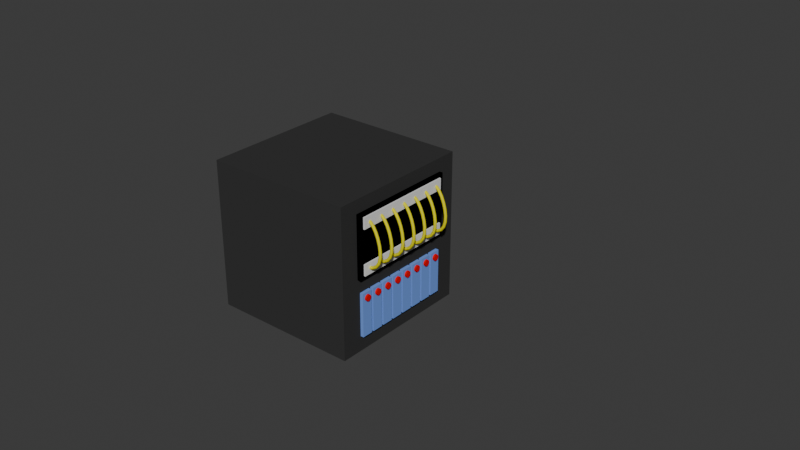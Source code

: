 # Source: server-M.blend  (saved by Blender 4.0.36; exported with 4.5.12 LTS)
import bpy
from mathutils import Matrix  # noqa: F401  (used for matrix-valued properties, if any)

bpy.ops.wm.read_factory_settings(use_empty=True)
scene = bpy.context.scene
scene.name = 'Scene'

# ---- collections
col_collection = bpy.data.collections.new('Collection'); scene.collection.children.link(col_collection)

# ---- materials (node trees are filled in below, after node groups)
mat_material_001 = bpy.data.materials.new('Material.001')
mat_material_001.use_transparent_shadow = False
mat_material_001.diffuse_color = (0.04225, 0.04225, 0.04225, 1.0)
mat_material_001.roughness = 0.2
mat_material_001.metallic = 0.5
mat_material_002 = bpy.data.materials.new('Material.002')
mat_material_002.use_transparent_shadow = False
mat_material_002.diffuse_color = (0.0, 0.0, 0.0, 1.0)
mat_material_002.roughness = 0.8
mat_material_005 = bpy.data.materials.new('Material.005')
mat_material_005.use_transparent_shadow = False
mat_material_005.diffuse_color = (0.1794, 0.3266, 0.8, 1.0)
mat_material_006 = bpy.data.materials.new('Material.006')
mat_material_006.use_transparent_shadow = False
mat_material_006.diffuse_color = (0.8, 0.0, 0.003925, 1.0)
mat_material_003 = bpy.data.materials.new('Material.003')
mat_material_003.use_transparent_shadow = False
mat_material_003.roughness = 1.0
mat_material_003.metallic = 0.2
mat_material_004 = bpy.data.materials.new('Material.004')
mat_material_004.use_transparent_shadow = False
mat_material_004.diffuse_color = (0.8, 0.7381, 0.0, 1.0)

# ---- material node trees

# ---- world
world_world = bpy.data.worlds.new('World'); scene.world = world_world
world_world.use_nodes = True; world_world.node_tree.nodes.clear()
_N = world_world.node_tree.nodes; _L = world_world.node_tree.links
n0 = _N.new('ShaderNodeOutputWorld'); n0.name = 'World Output'; n0.location = (300, 300)
n1 = _N.new('ShaderNodeBackground'); n1.name = 'Background'; n1.location = (10, 300)
n1.inputs[0].default_value = (0.05088, 0.05088, 0.05088, 1.0)
_L.new(n1.outputs[0], n0.inputs[0])
n0.is_active_output = True
world_world.color = (0.05088, 0.05088, 0.05088)
world_world.use_sun_shadow = False
world_world.sun_shadow_jitter_overblur = 0.0

# ---- meshes
me_cube_002 = bpy.data.meshes.new('Cube.002')
me_cube_002.from_pydata([(-0.5, -0.5, -0.5), (-0.5, -0.5, 0.5), (-0.5, 0.5, -0.5), (-0.5, 0.5, 0.5), (0.5, -0.5, -0.5), (0.5, -0.5, 0.5), (0.5, 0.5, -0.5), (0.5, 0.5, 0.5)], [], [(0, 1, 3, 2), (2, 3, 7, 6), (6, 7, 5, 4), (4, 5, 1, 0), (2, 6, 4, 0), (7, 3, 1, 5)])
_uv = me_cube_002.uv_layers.new(name='UVMap')
_uv.uv.foreach_set('vector', [0.375, 0.0, 0.625, 0.0, 0.625, 0.25, 0.375, 0.25, 0.375, 0.25, 0.625, 0.25, 0.625, 0.5, 0.375, 0.5, 0.375, 0.5, 0.625, 0.5, 0.625, 0.75, 0.375, 0.75, 0.375, 0.75, 0.625, 0.75, 0.625, 1.0, 0.375, 1.0, 0.125, 0.5, 0.375, 0.5, 0.375, 0.75, 0.125, 0.75, 0.625, 0.5, 0.875, 0.5, 0.875, 0.75, 0.625, 0.75])
me_cube_002.materials.append(mat_material_001)
me_cube_002.update()
me_cube_003 = bpy.data.meshes.new('Cube.003')
me_cube_003.from_pydata([(-0.0225, -0.375, -0.21), (-0.0225, -0.375, 0.21), (-0.0225, 0.375, -0.21), (-0.0225, 0.375, 0.21), (0.0225, -0.375, -0.21), (0.0225, -0.375, 0.21), (0.0225, 0.375, -0.21), (0.0225, 0.375, 0.21)], [], [(0, 1, 3, 2), (2, 3, 7, 6), (6, 7, 5, 4), (4, 5, 1, 0), (2, 6, 4, 0), (7, 3, 1, 5)])
_uv = me_cube_003.uv_layers.new(name='UVMap')
_uv.uv.foreach_set('vector', [0.375, 0.0, 0.625, 0.0, 0.625, 0.25, 0.375, 0.25, 0.375, 0.25, 0.625, 0.25, 0.625, 0.5, 0.375, 0.5, 0.375, 0.5, 0.625, 0.5, 0.625, 0.75, 0.375, 0.75, 0.375, 0.75, 0.625, 0.75, 0.625, 1.0, 0.375, 1.0, 0.125, 0.5, 0.375, 0.5, 0.375, 0.75, 0.125, 0.75, 0.625, 0.5, 0.875, 0.5, 0.875, 0.75, 0.625, 0.75])
me_cube_003.materials.append(mat_material_002)
me_cube_003.update()
me_cube_005 = bpy.data.meshes.new('Cube.005')
me_cube_005.from_pydata([(-0.0225, 0.3525, -0.147), (-0.0225, 0.3525, 0.147), (-0.0225, 0.2775, -0.147), (-0.0225, 0.2775, 0.147), (0.0225, 0.3525, -0.147), (0.0225, 0.3525, 0.147), (0.0225, 0.2775, -0.147), (0.0225, 0.2775, 0.147), (-0.0225, -0.2775, -0.147), (-0.0225, -0.2775, 0.147), (-0.0225, -0.3525, -0.147), (-0.0225, -0.3525, 0.147), (0.0225, -0.2775, -0.147), (0.0225, -0.2775, 0.147), (0.0225, -0.3525, -0.147), (0.0225, -0.3525, 0.147), (-0.0225, 0.0825, -0.147), (-0.0225, 0.0825, 0.147), (-0.0225, 0.0075, -0.147), (-0.0225, 0.0075, 0.147), (0.0225, 0.0825, -0.147), (0.0225, 0.0825, 0.147), (0.0225, 0.0075, -0.147), (0.0225, 0.0075, 0.147), (-0.0225, -0.0075, -0.147), (-0.0225, -0.0075, 0.147), (-0.0225, -0.0825, -0.147), (-0.0225, -0.0825, 0.147), (0.0225, -0.0075, -0.147), (0.0225, -0.0075, 0.147), (0.0225, -0.0825, -0.147), (0.0225, -0.0825, 0.147), (-0.0225, -0.1875, -0.147), (-0.0225, -0.1875, 0.147), (-0.0225, -0.2625, -0.147), (-0.0225, -0.2625, 0.147), (0.0225, -0.1875, -0.147), (0.0225, -0.1875, 0.147), (0.0225, -0.2625, -0.147), (0.0225, -0.2625, 0.147), (-0.0225, -0.0975, -0.147), (-0.0225, -0.0975, 0.147), (-0.0225, -0.1725, -0.147), (-0.0225, -0.1725, 0.147), (0.0225, -0.0975, -0.147), (0.0225, -0.0975, 0.147), (0.0225, -0.1725, -0.147), (0.0225, -0.1725, 0.147), (-0.0225, 0.1725, -0.147), (-0.0225, 0.1725, 0.147), (-0.0225, 0.0975, -0.147), (-0.0225, 0.0975, 0.147), (0.0225, 0.1725, -0.147), (0.0225, 0.1725, 0.147), (0.0225, 0.0975, -0.147), (0.0225, 0.0975, 0.147), (-0.0225, 0.2625, -0.147), (-0.0225, 0.2625, 0.147), (-0.0225, 0.1875, -0.147), (-0.0225, 0.1875, 0.147), (0.0225, 0.2625, -0.147), (0.0225, 0.2625, 0.147), (0.0225, 0.1875, -0.147), (0.0225, 0.1875, 0.147)], [], [(0, 1, 3, 2), (2, 3, 7, 6), (6, 7, 5, 4), (4, 5, 1, 0), (2, 6, 4, 0), (7, 3, 1, 5), (8, 9, 11, 10), (10, 11, 15, 14), (14, 15, 13, 12), (12, 13, 9, 8), (10, 14, 12, 8), (15, 11, 9, 13), (16, 17, 19, 18), (18, 19, 23, 22), (22, 23, 21, 20), (20, 21, 17, 16), (18, 22, 20, 16), (23, 19, 17, 21), (24, 25, 27, 26), (26, 27, 31, 30), (30, 31, 29, 28), (28, 29, 25, 24), (26, 30, 28, 24), (31, 27, 25, 29), (32, 33, 35, 34), (34, 35, 39, 38), (38, 39, 37, 36), (36, 37, 33, 32), (34, 38, 36, 32), (39, 35, 33, 37), (40, 41, 43, 42), (42, 43, 47, 46), (46, 47, 45, 44), (44, 45, 41, 40), (42, 46, 44, 40), (47, 43, 41, 45), (48, 49, 51, 50), (50, 51, 55, 54), (54, 55, 53, 52), (52, 53, 49, 48), (50, 54, 52, 48), (55, 51, 49, 53), (56, 57, 59, 58), (58, 59, 63, 62), (62, 63, 61, 60), (60, 61, 57, 56), (58, 62, 60, 56), (63, 59, 57, 61)])
_uv = me_cube_005.uv_layers.new(name='UVMap')
_uv.uv.foreach_set('vector', [0.375, 0.0, 0.625, 0.0, 0.625, 0.25, 0.375, 0.25, 0.375, 0.25, 0.625, 0.25, 0.625, 0.5, 0.375, 0.5, 0.375, 0.5, 0.625, 0.5, 0.625, 0.75, 0.375, 0.75, 0.375, 0.75, 0.625, 0.75, 0.625, 1.0, 0.375, 1.0, 0.125, 0.5, 0.375, 0.5, 0.375, 0.75, 0.125, 0.75, 0.625, 0.5, 0.875, 0.5, 0.875, 0.75, 0.625, 0.75, 0.375, 0.0, 0.625, 0.0, 0.625, 0.25, 0.375, 0.25, 0.375, 0.25, 0.625, 0.25, 0.625, 0.5, 0.375, 0.5, 0.375, 0.5, 0.625, 0.5, 0.625, 0.75, 0.375, 0.75, 0.375, 0.75, 0.625, 0.75, 0.625, 1.0, 0.375, 1.0, 0.125, 0.5, 0.375, 0.5, 0.375, 0.75, 0.125, 0.75, 0.625, 0.5, 0.875, 0.5, 0.875, 0.75, 0.625, 0.75, 0.375, 0.0, 0.625, 0.0, 0.625, 0.25, 0.375, 0.25, 0.375, 0.25, 0.625, 0.25, 0.625, 0.5, 0.375, 0.5, 0.375, 0.5, 0.625, 0.5, 0.625, 0.75, 0.375, 0.75, 0.375, 0.75, 0.625, 0.75, 0.625, 1.0, 0.375, 1.0, 0.125, 0.5, 0.375, 0.5, 0.375, 0.75, 0.125, 0.75, 0.625, 0.5, 0.875, 0.5, 0.875, 0.75, 0.625, 0.75, 0.375, 0.0, 0.625, 0.0, 0.625, 0.25, 0.375, 0.25, 0.375, 0.25, 0.625, 0.25, 0.625, 0.5, 0.375, 0.5, 0.375, 0.5, 0.625, 0.5, 0.625, 0.75, 0.375, 0.75, 0.375, 0.75, 0.625, 0.75, 0.625, 1.0, 0.375, 1.0, 0.125, 0.5, 0.375, 0.5, 0.375, 0.75, 0.125, 0.75, 0.625, 0.5, 0.875, 0.5, 0.875, 0.75, 0.625, 0.75, 0.375, 0.0, 0.625, 0.0, 0.625, 0.25, 0.375, 0.25, 0.375, 0.25, 0.625, 0.25, 0.625, 0.5, 0.375, 0.5, 0.375, 0.5, 0.625, 0.5, 0.625, 0.75, 0.375, 0.75, 0.375, 0.75, 0.625, 0.75, 0.625, 1.0, 0.375, 1.0, 0.125, 0.5, 0.375, 0.5, 0.375, 0.75, 0.125, 0.75, 0.625, 0.5, 0.875, 0.5, 0.875, 0.75, 0.625, 0.75, 0.375, 0.0, 0.625, 0.0, 0.625, 0.25, 0.375, 0.25, 0.375, 0.25, 0.625, 0.25, 0.625, 0.5, 0.375, 0.5, 0.375, 0.5, 0.625, 0.5, 0.625, 0.75, 0.375, 0.75, 0.375, 0.75, 0.625, 0.75, 0.625, 1.0, 0.375, 1.0, 0.125, 0.5, 0.375, 0.5, 0.375, 0.75, 0.125, 0.75, 0.625, 0.5, 0.875, 0.5, 0.875, 0.75, 0.625, 0.75, 0.375, 0.0, 0.625, 0.0, 0.625, 0.25, 0.375, 0.25, 0.375, 0.25, 0.625, 0.25, 0.625, 0.5, 0.375, 0.5, 0.375, 0.5, 0.625, 0.5, 0.625, 0.75, 0.375, 0.75, 0.375, 0.75, 0.625, 0.75, 0.625, 1.0, 0.375, 1.0, 0.125, 0.5, 0.375, 0.5, 0.375, 0.75, 0.125, 0.75, 0.625, 0.5, 0.875, 0.5, 0.875, 0.75, 0.625, 0.75, 0.375, 0.0, 0.625, 0.0, 0.625, 0.25, 0.375, 0.25, 0.375, 0.25, 0.625, 0.25, 0.625, 0.5, 0.375, 0.5, 0.375, 0.5, 0.625, 0.5, 0.625, 0.75, 0.375, 0.75, 0.375, 0.75, 0.625, 0.75, 0.625, 1.0, 0.375, 1.0, 0.125, 0.5, 0.375, 0.5, 0.375, 0.75, 0.125, 0.75, 0.625, 0.5, 0.875, 0.5, 0.875, 0.75, 0.625, 0.75])
me_cube_005.materials.append(mat_material_005)
me_cube_005.update()
me_cylinder = bpy.data.meshes.new('Cylinder')
me_cylinder.from_pydata([(-0.035, -0.294, -9.977e-10), (0.035, -0.294, 1.506e-09), (-0.035, -0.2944, -0.004097), (0.035, -0.2944, -0.004097), (-0.035, -0.2956, -0.008036), (0.035, -0.2956, -0.008036), (-0.035, -0.2975, -0.01167), (0.035, -0.2975, -0.01167), (-0.035, -0.3002, -0.01485), (0.035, -0.3002, -0.01485), (-0.035, -0.3033, -0.01746), (0.035, -0.3033, -0.01746), (-0.035, -0.307, -0.0194), (0.035, -0.307, -0.0194), (-0.035, -0.3109, -0.0206), (0.035, -0.3109, -0.0206), (-0.035, -0.315, -0.021), (0.035, -0.315, -0.021), (-0.035, -0.3191, -0.0206), (0.035, -0.3191, -0.0206), (-0.035, -0.323, -0.0194), (0.035, -0.323, -0.0194), (-0.035, -0.3267, -0.01746), (0.035, -0.3267, -0.01746), (-0.035, -0.3298, -0.01485), (0.035, -0.3298, -0.01485), (-0.035, -0.3325, -0.01167), (0.035, -0.3325, -0.01167), (-0.035, -0.3344, -0.008036), (0.035, -0.3344, -0.008036), (-0.035, -0.3356, -0.004097), (0.035, -0.3356, -0.004097), (-0.035, -0.336, -9.977e-10), (0.035, -0.336, 1.506e-09), (-0.035, -0.3356, 0.004097), (0.035, -0.3356, 0.004097), (-0.035, -0.3344, 0.008036), (0.035, -0.3344, 0.008036), (-0.035, -0.3325, 0.01167), (0.035, -0.3325, 0.01167), (-0.035, -0.3298, 0.01485), (0.035, -0.3298, 0.01485), (-0.035, -0.3267, 0.01746), (0.035, -0.3267, 0.01746), (-0.035, -0.323, 0.0194), (0.035, -0.323, 0.0194), (-0.035, -0.3191, 0.0206), (0.035, -0.3191, 0.0206), (-0.035, -0.315, 0.021), (0.035, -0.315, 0.021), (-0.035, -0.3109, 0.0206), (0.035, -0.3109, 0.0206), (-0.035, -0.307, 0.0194), (0.035, -0.307, 0.0194), (-0.035, -0.3033, 0.01746), (0.035, -0.3033, 0.01746), (-0.035, -0.3002, 0.01485), (0.035, -0.3002, 0.01485), (-0.035, -0.2975, 0.01167), (0.035, -0.2975, 0.01167), (-0.035, -0.2956, 0.008036), (0.035, -0.2956, 0.008036), (-0.035, -0.2944, 0.004097), (0.035, -0.2944, 0.004097), (-0.035, -0.204, -9.977e-10), (0.035, -0.204, 1.506e-09), (-0.035, -0.2044, -0.004097), (0.035, -0.2044, -0.004097), (-0.035, -0.2056, -0.008036), (0.035, -0.2056, -0.008036), (-0.035, -0.2075, -0.01167), (0.035, -0.2075, -0.01167), (-0.035, -0.2102, -0.01485), (0.035, -0.2102, -0.01485), (-0.035, -0.2133, -0.01746), (0.035, -0.2133, -0.01746), (-0.035, -0.217, -0.0194), (0.035, -0.217, -0.0194), (-0.035, -0.2209, -0.0206), (0.035, -0.2209, -0.0206), (-0.035, -0.225, -0.021), (0.035, -0.225, -0.021), (-0.035, -0.2291, -0.0206), (0.035, -0.2291, -0.0206), (-0.035, -0.233, -0.0194), (0.035, -0.233, -0.0194), (-0.035, -0.2367, -0.01746), (0.035, -0.2367, -0.01746), (-0.035, -0.2398, -0.01485), (0.035, -0.2398, -0.01485), (-0.035, -0.2425, -0.01167), (0.035, -0.2425, -0.01167), (-0.035, -0.2444, -0.008036), (0.035, -0.2444, -0.008036), (-0.035, -0.2456, -0.004097), (0.035, -0.2456, -0.004097), (-0.035, -0.246, -9.977e-10), (0.035, -0.246, 1.506e-09), (-0.035, -0.2456, 0.004097), (0.035, -0.2456, 0.004097), (-0.035, -0.2444, 0.008036), (0.035, -0.2444, 0.008036), (-0.035, -0.2425, 0.01167), (0.035, -0.2425, 0.01167), (-0.035, -0.2398, 0.01485), (0.035, -0.2398, 0.01485), (-0.035, -0.2367, 0.01746), (0.035, -0.2367, 0.01746), (-0.035, -0.233, 0.0194), (0.035, -0.233, 0.0194), (-0.035, -0.2291, 0.0206), (0.035, -0.2291, 0.0206), (-0.035, -0.225, 0.021), (0.035, -0.225, 0.021), (-0.035, -0.2209, 0.0206), (0.035, -0.2209, 0.0206), (-0.035, -0.217, 0.0194), (0.035, -0.217, 0.0194), (-0.035, -0.2133, 0.01746), (0.035, -0.2133, 0.01746), (-0.035, -0.2102, 0.01485), (0.035, -0.2102, 0.01485), (-0.035, -0.2075, 0.01167), (0.035, -0.2075, 0.01167), (-0.035, -0.2056, 0.008036), (0.035, -0.2056, 0.008036), (-0.035, -0.2044, 0.004097), (0.035, -0.2044, 0.004097), (-0.035, -0.114, -9.977e-10), (0.035, -0.114, 1.506e-09), (-0.035, -0.1144, -0.004097), (0.035, -0.1144, -0.004097), (-0.035, -0.1156, -0.008036), (0.035, -0.1156, -0.008036), (-0.035, -0.1175, -0.01167), (0.035, -0.1175, -0.01167), (-0.035, -0.1202, -0.01485), (0.035, -0.1202, -0.01485), (-0.035, -0.1233, -0.01746), (0.035, -0.1233, -0.01746), (-0.035, -0.127, -0.0194), (0.035, -0.127, -0.0194), (-0.035, -0.1309, -0.0206), (0.035, -0.1309, -0.0206), (-0.035, -0.135, -0.021), (0.035, -0.135, -0.021), (-0.035, -0.1391, -0.0206), (0.035, -0.1391, -0.0206), (-0.035, -0.143, -0.0194), (0.035, -0.143, -0.0194), (-0.035, -0.1467, -0.01746), (0.035, -0.1467, -0.01746), (-0.035, -0.1498, -0.01485), (0.035, -0.1498, -0.01485), (-0.035, -0.1525, -0.01167), (0.035, -0.1525, -0.01167), (-0.035, -0.1544, -0.008036), (0.035, -0.1544, -0.008036), (-0.035, -0.1556, -0.004097), (0.035, -0.1556, -0.004097), (-0.035, -0.156, -9.977e-10), (0.035, -0.156, 1.506e-09), (-0.035, -0.1556, 0.004097), (0.035, -0.1556, 0.004097), (-0.035, -0.1544, 0.008036), (0.035, -0.1544, 0.008036), (-0.035, -0.1525, 0.01167), (0.035, -0.1525, 0.01167), (-0.035, -0.1498, 0.01485), (0.035, -0.1498, 0.01485), (-0.035, -0.1467, 0.01746), (0.035, -0.1467, 0.01746), (-0.035, -0.143, 0.0194), (0.035, -0.143, 0.0194), (-0.035, -0.1391, 0.0206), (0.035, -0.1391, 0.0206), (-0.035, -0.135, 0.021), (0.035, -0.135, 0.021), (-0.035, -0.1309, 0.0206), (0.035, -0.1309, 0.0206), (-0.035, -0.127, 0.0194), (0.035, -0.127, 0.0194), (-0.035, -0.1233, 0.01746), (0.035, -0.1233, 0.01746), (-0.035, -0.1202, 0.01485), (0.035, -0.1202, 0.01485), (-0.035, -0.1175, 0.01167), (0.035, -0.1175, 0.01167), (-0.035, -0.1156, 0.008036), (0.035, -0.1156, 0.008036), (-0.035, -0.1144, 0.004097), (0.035, -0.1144, 0.004097), (-0.035, -0.024, -9.977e-10), (0.035, -0.024, 1.506e-09), (-0.035, -0.0244, -0.004097), (0.035, -0.0244, -0.004097), (-0.035, -0.0256, -0.008036), (0.035, -0.0256, -0.008036), (-0.035, -0.02754, -0.01167), (0.035, -0.02754, -0.01167), (-0.035, -0.03015, -0.01485), (0.035, -0.03015, -0.01485), (-0.035, -0.03333, -0.01746), (0.035, -0.03333, -0.01746), (-0.035, -0.03696, -0.0194), (0.035, -0.03696, -0.0194), (-0.035, -0.0409, -0.0206), (0.035, -0.0409, -0.0206), (-0.035, -0.045, -0.021), (0.035, -0.045, -0.021), (-0.035, -0.0491, -0.0206), (0.035, -0.0491, -0.0206), (-0.035, -0.05304, -0.0194), (0.035, -0.05304, -0.0194), (-0.035, -0.05667, -0.01746), (0.035, -0.05667, -0.01746), (-0.035, -0.05985, -0.01485), (0.035, -0.05985, -0.01485), (-0.035, -0.06246, -0.01167), (0.035, -0.06246, -0.01167), (-0.035, -0.0644, -0.008036), (0.035, -0.0644, -0.008036), (-0.035, -0.0656, -0.004097), (0.035, -0.0656, -0.004097), (-0.035, -0.066, -9.977e-10), (0.035, -0.066, 1.506e-09), (-0.035, -0.0656, 0.004097), (0.035, -0.0656, 0.004097), (-0.035, -0.0644, 0.008036), (0.035, -0.0644, 0.008036), (-0.035, -0.06246, 0.01167), (0.035, -0.06246, 0.01167), (-0.035, -0.05985, 0.01485), (0.035, -0.05985, 0.01485), (-0.035, -0.05667, 0.01746), (0.035, -0.05667, 0.01746), (-0.035, -0.05304, 0.0194), (0.035, -0.05304, 0.0194), (-0.035, -0.0491, 0.0206), (0.035, -0.0491, 0.0206), (-0.035, -0.045, 0.021), (0.035, -0.045, 0.021), (-0.035, -0.0409, 0.0206), (0.035, -0.0409, 0.0206), (-0.035, -0.03696, 0.0194), (0.035, -0.03696, 0.0194), (-0.035, -0.03333, 0.01746), (0.035, -0.03333, 0.01746), (-0.035, -0.03015, 0.01485), (0.035, -0.03015, 0.01485), (-0.035, -0.02754, 0.01167), (0.035, -0.02754, 0.01167), (-0.035, -0.0256, 0.008036), (0.035, -0.0256, 0.008036), (-0.035, -0.0244, 0.004097), (0.035, -0.0244, 0.004097), (-0.035, 0.066, -9.977e-10), (0.035, 0.066, 1.506e-09), (-0.035, 0.0656, -0.004097), (0.035, 0.0656, -0.004097), (-0.035, 0.0644, -0.008036), (0.035, 0.0644, -0.008036), (-0.035, 0.06246, -0.01167), (0.035, 0.06246, -0.01167), (-0.035, 0.05985, -0.01485), (0.035, 0.05985, -0.01485), (-0.035, 0.05667, -0.01746), (0.035, 0.05667, -0.01746), (-0.035, 0.05304, -0.0194), (0.035, 0.05304, -0.0194), (-0.035, 0.0491, -0.0206), (0.035, 0.0491, -0.0206), (-0.035, 0.045, -0.021), (0.035, 0.045, -0.021), (-0.035, 0.0409, -0.0206), (0.035, 0.0409, -0.0206), (-0.035, 0.03696, -0.0194), (0.035, 0.03696, -0.0194), (-0.035, 0.03333, -0.01746), (0.035, 0.03333, -0.01746), (-0.035, 0.03015, -0.01485), (0.035, 0.03015, -0.01485), (-0.035, 0.02754, -0.01167), (0.035, 0.02754, -0.01167), (-0.035, 0.0256, -0.008036), (0.035, 0.0256, -0.008036), (-0.035, 0.0244, -0.004097), (0.035, 0.0244, -0.004097), (-0.035, 0.024, -9.977e-10), (0.035, 0.024, 1.506e-09), (-0.035, 0.0244, 0.004097), (0.035, 0.0244, 0.004097), (-0.035, 0.0256, 0.008036), (0.035, 0.0256, 0.008036), (-0.035, 0.02754, 0.01167), (0.035, 0.02754, 0.01167), (-0.035, 0.03015, 0.01485), (0.035, 0.03015, 0.01485), (-0.035, 0.03333, 0.01746), (0.035, 0.03333, 0.01746), (-0.035, 0.03696, 0.0194), (0.035, 0.03696, 0.0194), (-0.035, 0.0409, 0.0206), (0.035, 0.0409, 0.0206), (-0.035, 0.045, 0.021), (0.035, 0.045, 0.021), (-0.035, 0.0491, 0.0206), (0.035, 0.0491, 0.0206), (-0.035, 0.05304, 0.0194), (0.035, 0.05304, 0.0194), (-0.035, 0.05667, 0.01746), (0.035, 0.05667, 0.01746), (-0.035, 0.05985, 0.01485), (0.035, 0.05985, 0.01485), (-0.035, 0.06246, 0.01167), (0.035, 0.06246, 0.01167), (-0.035, 0.0644, 0.008036), (0.035, 0.0644, 0.008036), (-0.035, 0.0656, 0.004097), (0.035, 0.0656, 0.004097), (-0.035, 0.156, -9.977e-10), (0.035, 0.156, 1.506e-09), (-0.035, 0.1556, -0.004097), (0.035, 0.1556, -0.004097), (-0.035, 0.1544, -0.008036), (0.035, 0.1544, -0.008036), (-0.035, 0.1525, -0.01167), (0.035, 0.1525, -0.01167), (-0.035, 0.1498, -0.01485), (0.035, 0.1498, -0.01485), (-0.035, 0.1467, -0.01746), (0.035, 0.1467, -0.01746), (-0.035, 0.143, -0.0194), (0.035, 0.143, -0.0194), (-0.035, 0.1391, -0.0206), (0.035, 0.1391, -0.0206), (-0.035, 0.135, -0.021), (0.035, 0.135, -0.021), (-0.035, 0.1309, -0.0206), (0.035, 0.1309, -0.0206), (-0.035, 0.127, -0.0194), (0.035, 0.127, -0.0194), (-0.035, 0.1233, -0.01746), (0.035, 0.1233, -0.01746), (-0.035, 0.1202, -0.01485), (0.035, 0.1202, -0.01485), (-0.035, 0.1175, -0.01167), (0.035, 0.1175, -0.01167), (-0.035, 0.1156, -0.008036), (0.035, 0.1156, -0.008036), (-0.035, 0.1144, -0.004097), (0.035, 0.1144, -0.004097), (-0.035, 0.114, -9.977e-10), (0.035, 0.114, 1.506e-09), (-0.035, 0.1144, 0.004097), (0.035, 0.1144, 0.004097), (-0.035, 0.1156, 0.008036), (0.035, 0.1156, 0.008036), (-0.035, 0.1175, 0.01167), (0.035, 0.1175, 0.01167), (-0.035, 0.1202, 0.01485), (0.035, 0.1202, 0.01485), (-0.035, 0.1233, 0.01746), (0.035, 0.1233, 0.01746), (-0.035, 0.127, 0.0194), (0.035, 0.127, 0.0194), (-0.035, 0.1309, 0.0206), (0.035, 0.1309, 0.0206), (-0.035, 0.135, 0.021), (0.035, 0.135, 0.021), (-0.035, 0.1391, 0.0206), (0.035, 0.1391, 0.0206), (-0.035, 0.143, 0.0194), (0.035, 0.143, 0.0194), (-0.035, 0.1467, 0.01746), (0.035, 0.1467, 0.01746), (-0.035, 0.1498, 0.01485), (0.035, 0.1498, 0.01485), (-0.035, 0.1525, 0.01167), (0.035, 0.1525, 0.01167), (-0.035, 0.1544, 0.008036), (0.035, 0.1544, 0.008036), (-0.035, 0.1556, 0.004097), (0.035, 0.1556, 0.004097), (-0.035, 0.246, -9.977e-10), (0.035, 0.246, 1.506e-09), (-0.035, 0.2456, -0.004097), (0.035, 0.2456, -0.004097), (-0.035, 0.2444, -0.008036), (0.035, 0.2444, -0.008036), (-0.035, 0.2425, -0.01167), (0.035, 0.2425, -0.01167), (-0.035, 0.2398, -0.01485), (0.035, 0.2398, -0.01485), (-0.035, 0.2367, -0.01746), (0.035, 0.2367, -0.01746), (-0.035, 0.233, -0.0194), (0.035, 0.233, -0.0194), (-0.035, 0.2291, -0.0206), (0.035, 0.2291, -0.0206), (-0.035, 0.225, -0.021), (0.035, 0.225, -0.021), (-0.035, 0.2209, -0.0206), (0.035, 0.2209, -0.0206), (-0.035, 0.217, -0.0194), (0.035, 0.217, -0.0194), (-0.035, 0.2133, -0.01746), (0.035, 0.2133, -0.01746), (-0.035, 0.2102, -0.01485), (0.035, 0.2102, -0.01485), (-0.035, 0.2075, -0.01167), (0.035, 0.2075, -0.01167), (-0.035, 0.2056, -0.008036), (0.035, 0.2056, -0.008036), (-0.035, 0.2044, -0.004097), (0.035, 0.2044, -0.004097), (-0.035, 0.204, -9.977e-10), (0.035, 0.204, 1.506e-09), (-0.035, 0.2044, 0.004097), (0.035, 0.2044, 0.004097), (-0.035, 0.2056, 0.008036), (0.035, 0.2056, 0.008036), (-0.035, 0.2075, 0.01167), (0.035, 0.2075, 0.01167), (-0.035, 0.2102, 0.01485), (0.035, 0.2102, 0.01485), (-0.035, 0.2133, 0.01746), (0.035, 0.2133, 0.01746), (-0.035, 0.217, 0.0194), (0.035, 0.217, 0.0194), (-0.035, 0.2209, 0.0206), (0.035, 0.2209, 0.0206), (-0.035, 0.225, 0.021), (0.035, 0.225, 0.021), (-0.035, 0.2291, 0.0206), (0.035, 0.2291, 0.0206), (-0.035, 0.233, 0.0194), (0.035, 0.233, 0.0194), (-0.035, 0.2367, 0.01746), (0.035, 0.2367, 0.01746), (-0.035, 0.2398, 0.01485), (0.035, 0.2398, 0.01485), (-0.035, 0.2425, 0.01167), (0.035, 0.2425, 0.01167), (-0.035, 0.2444, 0.008036), (0.035, 0.2444, 0.008036), (-0.035, 0.2456, 0.004097), (0.035, 0.2456, 0.004097), (-0.035, 0.336, -9.977e-10), (0.035, 0.336, 1.506e-09), (-0.035, 0.3356, -0.004097), (0.035, 0.3356, -0.004097), (-0.035, 0.3344, -0.008036), (0.035, 0.3344, -0.008036), (-0.035, 0.3325, -0.01167), (0.035, 0.3325, -0.01167), (-0.035, 0.3298, -0.01485), (0.035, 0.3298, -0.01485), (-0.035, 0.3267, -0.01746), (0.035, 0.3267, -0.01746), (-0.035, 0.323, -0.0194), (0.035, 0.323, -0.0194), (-0.035, 0.3191, -0.0206), (0.035, 0.3191, -0.0206), (-0.035, 0.315, -0.021), (0.035, 0.315, -0.021), (-0.035, 0.3109, -0.0206), (0.035, 0.3109, -0.0206), (-0.035, 0.307, -0.0194), (0.035, 0.307, -0.0194), (-0.035, 0.3033, -0.01746), (0.035, 0.3033, -0.01746), (-0.035, 0.3002, -0.01485), (0.035, 0.3002, -0.01485), (-0.035, 0.2975, -0.01167), (0.035, 0.2975, -0.01167), (-0.035, 0.2956, -0.008036), (0.035, 0.2956, -0.008036), (-0.035, 0.2944, -0.004097), (0.035, 0.2944, -0.004097), (-0.035, 0.294, -9.977e-10), (0.035, 0.294, 1.506e-09), (-0.035, 0.2944, 0.004097), (0.035, 0.2944, 0.004097), (-0.035, 0.2956, 0.008036), (0.035, 0.2956, 0.008036), (-0.035, 0.2975, 0.01167), (0.035, 0.2975, 0.01167), (-0.035, 0.3002, 0.01485), (0.035, 0.3002, 0.01485), (-0.035, 0.3033, 0.01746), (0.035, 0.3033, 0.01746), (-0.035, 0.307, 0.0194), (0.035, 0.307, 0.0194), (-0.035, 0.3109, 0.0206), (0.035, 0.3109, 0.0206), (-0.035, 0.315, 0.021), (0.035, 0.315, 0.021), (-0.035, 0.3191, 0.0206), (0.035, 0.3191, 0.0206), (-0.035, 0.323, 0.0194), (0.035, 0.323, 0.0194), (-0.035, 0.3267, 0.01746), (0.035, 0.3267, 0.01746), (-0.035, 0.3298, 0.01485), (0.035, 0.3298, 0.01485), (-0.035, 0.3325, 0.01167), (0.035, 0.3325, 0.01167), (-0.035, 0.3344, 0.008036), (0.035, 0.3344, 0.008036), (-0.035, 0.3356, 0.004097), (0.035, 0.3356, 0.004097)], [], [(0, 1, 3, 2), (2, 3, 5, 4), (4, 5, 7, 6), (6, 7, 9, 8), (8, 9, 11, 10), (10, 11, 13, 12), (12, 13, 15, 14), (14, 15, 17, 16), (16, 17, 19, 18), (18, 19, 21, 20), (20, 21, 23, 22), (22, 23, 25, 24), (24, 25, 27, 26), (26, 27, 29, 28), (28, 29, 31, 30), (30, 31, 33, 32), (32, 33, 35, 34), (34, 35, 37, 36), (36, 37, 39, 38), (38, 39, 41, 40), (40, 41, 43, 42), (42, 43, 45, 44), (44, 45, 47, 46), (46, 47, 49, 48), (48, 49, 51, 50), (50, 51, 53, 52), (52, 53, 55, 54), (54, 55, 57, 56), (56, 57, 59, 58), (58, 59, 61, 60), (3, 1, 63, 61, 59, 57, 55, 53, 51, 49, 47, 45, 43, 41, 39, 37, 35, 33, 31, 29, 27, 25, 23, 21, 19, 17, 15, 13, 11, 9, 7, 5), (60, 61, 63, 62), (62, 63, 1, 0), (0, 2, 4, 6, 8, 10, 12, 14, 16, 18, 20, 22, 24, 26, 28, 30, 32, 34, 36, 38, 40, 42, 44, 46, 48, 50, 52, 54, 56, 58, 60, 62), (64, 65, 67, 66), (66, 67, 69, 68), (68, 69, 71, 70), (70, 71, 73, 72), (72, 73, 75, 74), (74, 75, 77, 76), (76, 77, 79, 78), (78, 79, 81, 80), (80, 81, 83, 82), (82, 83, 85, 84), (84, 85, 87, 86), (86, 87, 89, 88), (88, 89, 91, 90), (90, 91, 93, 92), (92, 93, 95, 94), (94, 95, 97, 96), (96, 97, 99, 98), (98, 99, 101, 100), (100, 101, 103, 102), (102, 103, 105, 104), (104, 105, 107, 106), (106, 107, 109, 108), (108, 109, 111, 110), (110, 111, 113, 112), (112, 113, 115, 114), (114, 115, 117, 116), (116, 117, 119, 118), (118, 119, 121, 120), (120, 121, 123, 122), (122, 123, 125, 124), (67, 65, 127, 125, 123, 121, 119, 117, 115, 113, 111, 109, 107, 105, 103, 101, 99, 97, 95, 93, 91, 89, 87, 85, 83, 81, 79, 77, 75, 73, 71, 69), (124, 125, 127, 126), (126, 127, 65, 64), (64, 66, 68, 70, 72, 74, 76, 78, 80, 82, 84, 86, 88, 90, 92, 94, 96, 98, 100, 102, 104, 106, 108, 110, 112, 114, 116, 118, 120, 122, 124, 126), (128, 129, 131, 130), (130, 131, 133, 132), (132, 133, 135, 134), (134, 135, 137, 136), (136, 137, 139, 138), (138, 139, 141, 140), (140, 141, 143, 142), (142, 143, 145, 144), (144, 145, 147, 146), (146, 147, 149, 148), (148, 149, 151, 150), (150, 151, 153, 152), (152, 153, 155, 154), (154, 155, 157, 156), (156, 157, 159, 158), (158, 159, 161, 160), (160, 161, 163, 162), (162, 163, 165, 164), (164, 165, 167, 166), (166, 167, 169, 168), (168, 169, 171, 170), (170, 171, 173, 172), (172, 173, 175, 174), (174, 175, 177, 176), (176, 177, 179, 178), (178, 179, 181, 180), (180, 181, 183, 182), (182, 183, 185, 184), (184, 185, 187, 186), (186, 187, 189, 188), (131, 129, 191, 189, 187, 185, 183, 181, 179, 177, 175, 173, 171, 169, 167, 165, 163, 161, 159, 157, 155, 153, 151, 149, 147, 145, 143, 141, 139, 137, 135, 133), (188, 189, 191, 190), (190, 191, 129, 128), (128, 130, 132, 134, 136, 138, 140, 142, 144, 146, 148, 150, 152, 154, 156, 158, 160, 162, 164, 166, 168, 170, 172, 174, 176, 178, 180, 182, 184, 186, 188, 190), (192, 193, 195, 194), (194, 195, 197, 196), (196, 197, 199, 198), (198, 199, 201, 200), (200, 201, 203, 202), (202, 203, 205, 204), (204, 205, 207, 206), (206, 207, 209, 208), (208, 209, 211, 210), (210, 211, 213, 212), (212, 213, 215, 214), (214, 215, 217, 216), (216, 217, 219, 218), (218, 219, 221, 220), (220, 221, 223, 222), (222, 223, 225, 224), (224, 225, 227, 226), (226, 227, 229, 228), (228, 229, 231, 230), (230, 231, 233, 232), (232, 233, 235, 234), (234, 235, 237, 236), (236, 237, 239, 238), (238, 239, 241, 240), (240, 241, 243, 242), (242, 243, 245, 244), (244, 245, 247, 246), (246, 247, 249, 248), (248, 249, 251, 250), (250, 251, 253, 252), (195, 193, 255, 253, 251, 249, 247, 245, 243, 241, 239, 237, 235, 233, 231, 229, 227, 225, 223, 221, 219, 217, 215, 213, 211, 209, 207, 205, 203, 201, 199, 197), (252, 253, 255, 254), (254, 255, 193, 192), (192, 194, 196, 198, 200, 202, 204, 206, 208, 210, 212, 214, 216, 218, 220, 222, 224, 226, 228, 230, 232, 234, 236, 238, 240, 242, 244, 246, 248, 250, 252, 254), (256, 257, 259, 258), (258, 259, 261, 260), (260, 261, 263, 262), (262, 263, 265, 264), (264, 265, 267, 266), (266, 267, 269, 268), (268, 269, 271, 270), (270, 271, 273, 272), (272, 273, 275, 274), (274, 275, 277, 276), (276, 277, 279, 278), (278, 279, 281, 280), (280, 281, 283, 282), (282, 283, 285, 284), (284, 285, 287, 286), (286, 287, 289, 288), (288, 289, 291, 290), (290, 291, 293, 292), (292, 293, 295, 294), (294, 295, 297, 296), (296, 297, 299, 298), (298, 299, 301, 300), (300, 301, 303, 302), (302, 303, 305, 304), (304, 305, 307, 306), (306, 307, 309, 308), (308, 309, 311, 310), (310, 311, 313, 312), (312, 313, 315, 314), (314, 315, 317, 316), (259, 257, 319, 317, 315, 313, 311, 309, 307, 305, 303, 301, 299, 297, 295, 293, 291, 289, 287, 285, 283, 281, 279, 277, 275, 273, 271, 269, 267, 265, 263, 261), (316, 317, 319, 318), (318, 319, 257, 256), (256, 258, 260, 262, 264, 266, 268, 270, 272, 274, 276, 278, 280, 282, 284, 286, 288, 290, 292, 294, 296, 298, 300, 302, 304, 306, 308, 310, 312, 314, 316, 318), (320, 321, 323, 322), (322, 323, 325, 324), (324, 325, 327, 326), (326, 327, 329, 328), (328, 329, 331, 330), (330, 331, 333, 332), (332, 333, 335, 334), (334, 335, 337, 336), (336, 337, 339, 338), (338, 339, 341, 340), (340, 341, 343, 342), (342, 343, 345, 344), (344, 345, 347, 346), (346, 347, 349, 348), (348, 349, 351, 350), (350, 351, 353, 352), (352, 353, 355, 354), (354, 355, 357, 356), (356, 357, 359, 358), (358, 359, 361, 360), (360, 361, 363, 362), (362, 363, 365, 364), (364, 365, 367, 366), (366, 367, 369, 368), (368, 369, 371, 370), (370, 371, 373, 372), (372, 373, 375, 374), (374, 375, 377, 376), (376, 377, 379, 378), (378, 379, 381, 380), (323, 321, 383, 381, 379, 377, 375, 373, 371, 369, 367, 365, 363, 361, 359, 357, 355, 353, 351, 349, 347, 345, 343, 341, 339, 337, 335, 333, 331, 329, 327, 325), (380, 381, 383, 382), (382, 383, 321, 320), (320, 322, 324, 326, 328, 330, 332, 334, 336, 338, 340, 342, 344, 346, 348, 350, 352, 354, 356, 358, 360, 362, 364, 366, 368, 370, 372, 374, 376, 378, 380, 382), (384, 385, 387, 386), (386, 387, 389, 388), (388, 389, 391, 390), (390, 391, 393, 392), (392, 393, 395, 394), (394, 395, 397, 396), (396, 397, 399, 398), (398, 399, 401, 400), (400, 401, 403, 402), (402, 403, 405, 404), (404, 405, 407, 406), (406, 407, 409, 408), (408, 409, 411, 410), (410, 411, 413, 412), (412, 413, 415, 414), (414, 415, 417, 416), (416, 417, 419, 418), (418, 419, 421, 420), (420, 421, 423, 422), (422, 423, 425, 424), (424, 425, 427, 426), (426, 427, 429, 428), (428, 429, 431, 430), (430, 431, 433, 432), (432, 433, 435, 434), (434, 435, 437, 436), (436, 437, 439, 438), (438, 439, 441, 440), (440, 441, 443, 442), (442, 443, 445, 444), (387, 385, 447, 445, 443, 441, 439, 437, 435, 433, 431, 429, 427, 425, 423, 421, 419, 417, 415, 413, 411, 409, 407, 405, 403, 401, 399, 397, 395, 393, 391, 389), (444, 445, 447, 446), (446, 447, 385, 384), (384, 386, 388, 390, 392, 394, 396, 398, 400, 402, 404, 406, 408, 410, 412, 414, 416, 418, 420, 422, 424, 426, 428, 430, 432, 434, 436, 438, 440, 442, 444, 446), (448, 449, 451, 450), (450, 451, 453, 452), (452, 453, 455, 454), (454, 455, 457, 456), (456, 457, 459, 458), (458, 459, 461, 460), (460, 461, 463, 462), (462, 463, 465, 464), (464, 465, 467, 466), (466, 467, 469, 468), (468, 469, 471, 470), (470, 471, 473, 472), (472, 473, 475, 474), (474, 475, 477, 476), (476, 477, 479, 478), (478, 479, 481, 480), (480, 481, 483, 482), (482, 483, 485, 484), (484, 485, 487, 486), (486, 487, 489, 488), (488, 489, 491, 490), (490, 491, 493, 492), (492, 493, 495, 494), (494, 495, 497, 496), (496, 497, 499, 498), (498, 499, 501, 500), (500, 501, 503, 502), (502, 503, 505, 504), (504, 505, 507, 506), (506, 507, 509, 508), (451, 449, 511, 509, 507, 505, 503, 501, 499, 497, 495, 493, 491, 489, 487, 485, 483, 481, 479, 477, 475, 473, 471, 469, 467, 465, 463, 461, 459, 457, 455, 453), (508, 509, 511, 510), (510, 511, 449, 448), (448, 450, 452, 454, 456, 458, 460, 462, 464, 466, 468, 470, 472, 474, 476, 478, 480, 482, 484, 486, 488, 490, 492, 494, 496, 498, 500, 502, 504, 506, 508, 510)])
_uv = me_cylinder.uv_layers.new(name='UVMap')
_uv.uv.foreach_set('vector', [1.0, 0.5, 1.0, 1.0, 0.9688, 1.0, 0.9688, 0.5, 0.9688, 0.5, 0.9688, 1.0, 0.9375, 1.0, 0.9375, 0.5, 0.9375, 0.5, 0.9375, 1.0, 0.9062, 1.0, 0.9062, 0.5, 0.9062, 0.5, 0.9062, 1.0, 0.875, 1.0, 0.875, 0.5, 0.875, 0.5, 0.875, 1.0, 0.8438, 1.0, 0.8438, 0.5, 0.8438, 0.5, 0.8438, 1.0, 0.8125, 1.0, 0.8125, 0.5, 0.8125, 0.5, 0.8125, 1.0, 0.7812, 1.0, 0.7812, 0.5, 0.7812, 0.5, 0.7812, 1.0, 0.75, 1.0, 0.75, 0.5, 0.75, 0.5, 0.75, 1.0, 0.7188, 1.0, 0.7188, 0.5, 0.7188, 0.5, 0.7188, 1.0, 0.6875, 1.0, 0.6875, 0.5, 0.6875, 0.5, 0.6875, 1.0, 0.6562, 1.0, 0.6562, 0.5, 0.6562, 0.5, 0.6562, 1.0, 0.625, 1.0, 0.625, 0.5, 0.625, 0.5, 0.625, 1.0, 0.5938, 1.0, 0.5938, 0.5, 0.5938, 0.5, 0.5938, 1.0, 0.5625, 1.0, 0.5625, 0.5, 0.5625, 0.5, 0.5625, 1.0, 0.5312, 1.0, 0.5312, 0.5, 0.5312, 0.5, 0.5312, 1.0, 0.5, 1.0, 0.5, 0.5, 0.5, 0.5, 0.5, 1.0, 0.4688, 1.0, 0.4688, 0.5, 0.4688, 0.5, 0.4688, 1.0, 0.4375, 1.0, 0.4375, 0.5, 0.4375, 0.5, 0.4375, 1.0, 0.4062, 1.0, 0.4062, 0.5, 0.4062, 0.5, 0.4062, 1.0, 0.375, 1.0, 0.375, 0.5, 0.375, 0.5, 0.375, 1.0, 0.3438, 1.0, 0.3438, 0.5, 0.3438, 0.5, 0.3438, 1.0, 0.3125, 1.0, 0.3125, 0.5, 0.3125, 0.5, 0.3125, 1.0, 0.2812, 1.0, 0.2812, 0.5, 0.2812, 0.5, 0.2812, 1.0, 0.25, 1.0, 0.25, 0.5, 0.25, 0.5, 0.25, 1.0, 0.2188, 1.0, 0.2188, 0.5, 0.2188, 0.5, 0.2188, 1.0, 0.1875, 1.0, 0.1875, 0.5, 0.1875, 0.5, 0.1875, 1.0, 0.1562, 1.0, 0.1562, 0.5, 0.1562, 0.5, 0.1562, 1.0, 0.125, 1.0, 0.125, 0.5, 0.125, 0.5, 0.125, 1.0, 0.09375, 1.0, 0.09375, 0.5, 0.09375, 0.5, 0.09375, 1.0, 0.0625, 1.0, 0.0625, 0.5, 0.2968, 0.4854, 0.25, 0.49, 0.2032, 0.4854, 0.1582, 0.4717, 0.1167, 0.4496, 0.08029, 0.4197, 0.05045, 0.3833, 0.02827, 0.3418, 0.01461, 0.2968, 0.01, 0.25, 0.01461, 0.2032, 0.02827, 0.1582, 0.05045, 0.1167, 0.08029, 0.08029, 0.1167, 0.05045, 0.1582, 0.02827, 0.2032, 0.01461, 0.25, 0.01, 0.2968, 0.01461, 0.3418, 0.02827, 0.3833, 0.05045, 0.4197, 0.08029, 0.4496, 0.1167, 0.4717, 0.1582, 0.4854, 0.2032, 0.49, 0.25, 0.4854, 0.2968, 0.4717, 0.3418, 0.4496, 0.3833, 0.4197, 0.4197, 0.3833, 0.4496, 0.3418, 0.4717, 0.0625, 0.5, 0.0625, 1.0, 0.03125, 1.0, 0.03125, 0.5, 0.03125, 0.5, 0.03125, 1.0, 0.0, 1.0, 0.0, 0.5, 0.75, 0.49, 0.7968, 0.4854, 0.8418, 0.4717, 0.8833, 0.4496, 0.9197, 0.4197, 0.9496, 0.3833, 0.9717, 0.3418, 0.9854, 0.2968, 0.99, 0.25, 0.9854, 0.2032, 0.9717, 0.1582, 0.9496, 0.1167, 0.9197, 0.08029, 0.8833, 0.05045, 0.8418, 0.02827, 0.7968, 0.01461, 0.75, 0.01, 0.7032, 0.01461, 0.6582, 0.02827, 0.6167, 0.05045, 0.5803, 0.08029, 0.5504, 0.1167, 0.5283, 0.1582, 0.5146, 0.2032, 0.51, 0.25, 0.5146, 0.2968, 0.5283, 0.3418, 0.5504, 0.3833, 0.5803, 0.4197, 0.6167, 0.4496, 0.6582, 0.4717, 0.7032, 0.4854, 1.0, 0.5, 1.0, 1.0, 0.9688, 1.0, 0.9688, 0.5, 0.9688, 0.5, 0.9688, 1.0, 0.9375, 1.0, 0.9375, 0.5, 0.9375, 0.5, 0.9375, 1.0, 0.9062, 1.0, 0.9062, 0.5, 0.9062, 0.5, 0.9062, 1.0, 0.875, 1.0, 0.875, 0.5, 0.875, 0.5, 0.875, 1.0, 0.8438, 1.0, 0.8438, 0.5, 0.8438, 0.5, 0.8438, 1.0, 0.8125, 1.0, 0.8125, 0.5, 0.8125, 0.5, 0.8125, 1.0, 0.7812, 1.0, 0.7812, 0.5, 0.7812, 0.5, 0.7812, 1.0, 0.75, 1.0, 0.75, 0.5, 0.75, 0.5, 0.75, 1.0, 0.7188, 1.0, 0.7188, 0.5, 0.7188, 0.5, 0.7188, 1.0, 0.6875, 1.0, 0.6875, 0.5, 0.6875, 0.5, 0.6875, 1.0, 0.6562, 1.0, 0.6562, 0.5, 0.6562, 0.5, 0.6562, 1.0, 0.625, 1.0, 0.625, 0.5, 0.625, 0.5, 0.625, 1.0, 0.5938, 1.0, 0.5938, 0.5, 0.5938, 0.5, 0.5938, 1.0, 0.5625, 1.0, 0.5625, 0.5, 0.5625, 0.5, 0.5625, 1.0, 0.5312, 1.0, 0.5312, 0.5, 0.5312, 0.5, 0.5312, 1.0, 0.5, 1.0, 0.5, 0.5, 0.5, 0.5, 0.5, 1.0, 0.4688, 1.0, 0.4688, 0.5, 0.4688, 0.5, 0.4688, 1.0, 0.4375, 1.0, 0.4375, 0.5, 0.4375, 0.5, 0.4375, 1.0, 0.4062, 1.0, 0.4062, 0.5, 0.4062, 0.5, 0.4062, 1.0, 0.375, 1.0, 0.375, 0.5, 0.375, 0.5, 0.375, 1.0, 0.3438, 1.0, 0.3438, 0.5, 0.3438, 0.5, 0.3438, 1.0, 0.3125, 1.0, 0.3125, 0.5, 0.3125, 0.5, 0.3125, 1.0, 0.2812, 1.0, 0.2812, 0.5, 0.2812, 0.5, 0.2812, 1.0, 0.25, 1.0, 0.25, 0.5, 0.25, 0.5, 0.25, 1.0, 0.2188, 1.0, 0.2188, 0.5, 0.2188, 0.5, 0.2188, 1.0, 0.1875, 1.0, 0.1875, 0.5, 0.1875, 0.5, 0.1875, 1.0, 0.1562, 1.0, 0.1562, 0.5, 0.1562, 0.5, 0.1562, 1.0, 0.125, 1.0, 0.125, 0.5, 0.125, 0.5, 0.125, 1.0, 0.09375, 1.0, 0.09375, 0.5, 0.09375, 0.5, 0.09375, 1.0, 0.0625, 1.0, 0.0625, 0.5, 0.2968, 0.4854, 0.25, 0.49, 0.2032, 0.4854, 0.1582, 0.4717, 0.1167, 0.4496, 0.08029, 0.4197, 0.05045, 0.3833, 0.02827, 0.3418, 0.01461, 0.2968, 0.01, 0.25, 0.01461, 0.2032, 0.02827, 0.1582, 0.05045, 0.1167, 0.08029, 0.08029, 0.1167, 0.05045, 0.1582, 0.02827, 0.2032, 0.01461, 0.25, 0.01, 0.2968, 0.01461, 0.3418, 0.02827, 0.3833, 0.05045, 0.4197, 0.08029, 0.4496, 0.1167, 0.4717, 0.1582, 0.4854, 0.2032, 0.49, 0.25, 0.4854, 0.2968, 0.4717, 0.3418, 0.4496, 0.3833, 0.4197, 0.4197, 0.3833, 0.4496, 0.3418, 0.4717, 0.0625, 0.5, 0.0625, 1.0, 0.03125, 1.0, 0.03125, 0.5, 0.03125, 0.5, 0.03125, 1.0, 0.0, 1.0, 0.0, 0.5, 0.75, 0.49, 0.7968, 0.4854, 0.8418, 0.4717, 0.8833, 0.4496, 0.9197, 0.4197, 0.9496, 0.3833, 0.9717, 0.3418, 0.9854, 0.2968, 0.99, 0.25, 0.9854, 0.2032, 0.9717, 0.1582, 0.9496, 0.1167, 0.9197, 0.08029, 0.8833, 0.05045, 0.8418, 0.02827, 0.7968, 0.01461, 0.75, 0.01, 0.7032, 0.01461, 0.6582, 0.02827, 0.6167, 0.05045, 0.5803, 0.08029, 0.5504, 0.1167, 0.5283, 0.1582, 0.5146, 0.2032, 0.51, 0.25, 0.5146, 0.2968, 0.5283, 0.3418, 0.5504, 0.3833, 0.5803, 0.4197, 0.6167, 0.4496, 0.6582, 0.4717, 0.7032, 0.4854, 1.0, 0.5, 1.0, 1.0, 0.9688, 1.0, 0.9688, 0.5, 0.9688, 0.5, 0.9688, 1.0, 0.9375, 1.0, 0.9375, 0.5, 0.9375, 0.5, 0.9375, 1.0, 0.9062, 1.0, 0.9062, 0.5, 0.9062, 0.5, 0.9062, 1.0, 0.875, 1.0, 0.875, 0.5, 0.875, 0.5, 0.875, 1.0, 0.8438, 1.0, 0.8438, 0.5, 0.8438, 0.5, 0.8438, 1.0, 0.8125, 1.0, 0.8125, 0.5, 0.8125, 0.5, 0.8125, 1.0, 0.7812, 1.0, 0.7812, 0.5, 0.7812, 0.5, 0.7812, 1.0, 0.75, 1.0, 0.75, 0.5, 0.75, 0.5, 0.75, 1.0, 0.7188, 1.0, 0.7188, 0.5, 0.7188, 0.5, 0.7188, 1.0, 0.6875, 1.0, 0.6875, 0.5, 0.6875, 0.5, 0.6875, 1.0, 0.6562, 1.0, 0.6562, 0.5, 0.6562, 0.5, 0.6562, 1.0, 0.625, 1.0, 0.625, 0.5, 0.625, 0.5, 0.625, 1.0, 0.5938, 1.0, 0.5938, 0.5, 0.5938, 0.5, 0.5938, 1.0, 0.5625, 1.0, 0.5625, 0.5, 0.5625, 0.5, 0.5625, 1.0, 0.5312, 1.0, 0.5312, 0.5, 0.5312, 0.5, 0.5312, 1.0, 0.5, 1.0, 0.5, 0.5, 0.5, 0.5, 0.5, 1.0, 0.4688, 1.0, 0.4688, 0.5, 0.4688, 0.5, 0.4688, 1.0, 0.4375, 1.0, 0.4375, 0.5, 0.4375, 0.5, 0.4375, 1.0, 0.4062, 1.0, 0.4062, 0.5, 0.4062, 0.5, 0.4062, 1.0, 0.375, 1.0, 0.375, 0.5, 0.375, 0.5, 0.375, 1.0, 0.3438, 1.0, 0.3438, 0.5, 0.3438, 0.5, 0.3438, 1.0, 0.3125, 1.0, 0.3125, 0.5, 0.3125, 0.5, 0.3125, 1.0, 0.2812, 1.0, 0.2812, 0.5, 0.2812, 0.5, 0.2812, 1.0, 0.25, 1.0, 0.25, 0.5, 0.25, 0.5, 0.25, 1.0, 0.2188, 1.0, 0.2188, 0.5, 0.2188, 0.5, 0.2188, 1.0, 0.1875, 1.0, 0.1875, 0.5, 0.1875, 0.5, 0.1875, 1.0, 0.1562, 1.0, 0.1562, 0.5, 0.1562, 0.5, 0.1562, 1.0, 0.125, 1.0, 0.125, 0.5, 0.125, 0.5, 0.125, 1.0, 0.09375, 1.0, 0.09375, 0.5, 0.09375, 0.5, 0.09375, 1.0, 0.0625, 1.0, 0.0625, 0.5, 0.2968, 0.4854, 0.25, 0.49, 0.2032, 0.4854, 0.1582, 0.4717, 0.1167, 0.4496, 0.08029, 0.4197, 0.05045, 0.3833, 0.02827, 0.3418, 0.01461, 0.2968, 0.01, 0.25, 0.01461, 0.2032, 0.02827, 0.1582, 0.05045, 0.1167, 0.08029, 0.08029, 0.1167, 0.05045, 0.1582, 0.02827, 0.2032, 0.01461, 0.25, 0.01, 0.2968, 0.01461, 0.3418, 0.02827, 0.3833, 0.05045, 0.4197, 0.08029, 0.4496, 0.1167, 0.4717, 0.1582, 0.4854, 0.2032, 0.49, 0.25, 0.4854, 0.2968, 0.4717, 0.3418, 0.4496, 0.3833, 0.4197, 0.4197, 0.3833, 0.4496, 0.3418, 0.4717, 0.0625, 0.5, 0.0625, 1.0, 0.03125, 1.0, 0.03125, 0.5, 0.03125, 0.5, 0.03125, 1.0, 0.0, 1.0, 0.0, 0.5, 0.75, 0.49, 0.7968, 0.4854, 0.8418, 0.4717, 0.8833, 0.4496, 0.9197, 0.4197, 0.9496, 0.3833, 0.9717, 0.3418, 0.9854, 0.2968, 0.99, 0.25, 0.9854, 0.2032, 0.9717, 0.1582, 0.9496, 0.1167, 0.9197, 0.08029, 0.8833, 0.05045, 0.8418, 0.02827, 0.7968, 0.01461, 0.75, 0.01, 0.7032, 0.01461, 0.6582, 0.02827, 0.6167, 0.05045, 0.5803, 0.08029, 0.5504, 0.1167, 0.5283, 0.1582, 0.5146, 0.2032, 0.51, 0.25, 0.5146, 0.2968, 0.5283, 0.3418, 0.5504, 0.3833, 0.5803, 0.4197, 0.6167, 0.4496, 0.6582, 0.4717, 0.7032, 0.4854, 1.0, 0.5, 1.0, 1.0, 0.9688, 1.0, 0.9688, 0.5, 0.9688, 0.5, 0.9688, 1.0, 0.9375, 1.0, 0.9375, 0.5, 0.9375, 0.5, 0.9375, 1.0, 0.9062, 1.0, 0.9062, 0.5, 0.9062, 0.5, 0.9062, 1.0, 0.875, 1.0, 0.875, 0.5, 0.875, 0.5, 0.875, 1.0, 0.8438, 1.0, 0.8438, 0.5, 0.8438, 0.5, 0.8438, 1.0, 0.8125, 1.0, 0.8125, 0.5, 0.8125, 0.5, 0.8125, 1.0, 0.7812, 1.0, 0.7812, 0.5, 0.7812, 0.5, 0.7812, 1.0, 0.75, 1.0, 0.75, 0.5, 0.75, 0.5, 0.75, 1.0, 0.7188, 1.0, 0.7188, 0.5, 0.7188, 0.5, 0.7188, 1.0, 0.6875, 1.0, 0.6875, 0.5, 0.6875, 0.5, 0.6875, 1.0, 0.6562, 1.0, 0.6562, 0.5, 0.6562, 0.5, 0.6562, 1.0, 0.625, 1.0, 0.625, 0.5, 0.625, 0.5, 0.625, 1.0, 0.5938, 1.0, 0.5938, 0.5, 0.5938, 0.5, 0.5938, 1.0, 0.5625, 1.0, 0.5625, 0.5, 0.5625, 0.5, 0.5625, 1.0, 0.5312, 1.0, 0.5312, 0.5, 0.5312, 0.5, 0.5312, 1.0, 0.5, 1.0, 0.5, 0.5, 0.5, 0.5, 0.5, 1.0, 0.4688, 1.0, 0.4688, 0.5, 0.4688, 0.5, 0.4688, 1.0, 0.4375, 1.0, 0.4375, 0.5, 0.4375, 0.5, 0.4375, 1.0, 0.4062, 1.0, 0.4062, 0.5, 0.4062, 0.5, 0.4062, 1.0, 0.375, 1.0, 0.375, 0.5, 0.375, 0.5, 0.375, 1.0, 0.3438, 1.0, 0.3438, 0.5, 0.3438, 0.5, 0.3438, 1.0, 0.3125, 1.0, 0.3125, 0.5, 0.3125, 0.5, 0.3125, 1.0, 0.2812, 1.0, 0.2812, 0.5, 0.2812, 0.5, 0.2812, 1.0, 0.25, 1.0, 0.25, 0.5, 0.25, 0.5, 0.25, 1.0, 0.2188, 1.0, 0.2188, 0.5, 0.2188, 0.5, 0.2188, 1.0, 0.1875, 1.0, 0.1875, 0.5, 0.1875, 0.5, 0.1875, 1.0, 0.1562, 1.0, 0.1562, 0.5, 0.1562, 0.5, 0.1562, 1.0, 0.125, 1.0, 0.125, 0.5, 0.125, 0.5, 0.125, 1.0, 0.09375, 1.0, 0.09375, 0.5, 0.09375, 0.5, 0.09375, 1.0, 0.0625, 1.0, 0.0625, 0.5, 0.2968, 0.4854, 0.25, 0.49, 0.2032, 0.4854, 0.1582, 0.4717, 0.1167, 0.4496, 0.08029, 0.4197, 0.05045, 0.3833, 0.02827, 0.3418, 0.01461, 0.2968, 0.01, 0.25, 0.01461, 0.2032, 0.02827, 0.1582, 0.05045, 0.1167, 0.08029, 0.08029, 0.1167, 0.05045, 0.1582, 0.02827, 0.2032, 0.01461, 0.25, 0.01, 0.2968, 0.01461, 0.3418, 0.02827, 0.3833, 0.05045, 0.4197, 0.08029, 0.4496, 0.1167, 0.4717, 0.1582, 0.4854, 0.2032, 0.49, 0.25, 0.4854, 0.2968, 0.4717, 0.3418, 0.4496, 0.3833, 0.4197, 0.4197, 0.3833, 0.4496, 0.3418, 0.4717, 0.0625, 0.5, 0.0625, 1.0, 0.03125, 1.0, 0.03125, 0.5, 0.03125, 0.5, 0.03125, 1.0, 0.0, 1.0, 0.0, 0.5, 0.75, 0.49, 0.7968, 0.4854, 0.8418, 0.4717, 0.8833, 0.4496, 0.9197, 0.4197, 0.9496, 0.3833, 0.9717, 0.3418, 0.9854, 0.2968, 0.99, 0.25, 0.9854, 0.2032, 0.9717, 0.1582, 0.9496, 0.1167, 0.9197, 0.08029, 0.8833, 0.05045, 0.8418, 0.02827, 0.7968, 0.01461, 0.75, 0.01, 0.7032, 0.01461, 0.6582, 0.02827, 0.6167, 0.05045, 0.5803, 0.08029, 0.5504, 0.1167, 0.5283, 0.1582, 0.5146, 0.2032, 0.51, 0.25, 0.5146, 0.2968, 0.5283, 0.3418, 0.5504, 0.3833, 0.5803, 0.4197, 0.6167, 0.4496, 0.6582, 0.4717, 0.7032, 0.4854, 1.0, 0.5, 1.0, 1.0, 0.9688, 1.0, 0.9688, 0.5, 0.9688, 0.5, 0.9688, 1.0, 0.9375, 1.0, 0.9375, 0.5, 0.9375, 0.5, 0.9375, 1.0, 0.9062, 1.0, 0.9062, 0.5, 0.9062, 0.5, 0.9062, 1.0, 0.875, 1.0, 0.875, 0.5, 0.875, 0.5, 0.875, 1.0, 0.8438, 1.0, 0.8438, 0.5, 0.8438, 0.5, 0.8438, 1.0, 0.8125, 1.0, 0.8125, 0.5, 0.8125, 0.5, 0.8125, 1.0, 0.7812, 1.0, 0.7812, 0.5, 0.7812, 0.5, 0.7812, 1.0, 0.75, 1.0, 0.75, 0.5, 0.75, 0.5, 0.75, 1.0, 0.7188, 1.0, 0.7188, 0.5, 0.7188, 0.5, 0.7188, 1.0, 0.6875, 1.0, 0.6875, 0.5, 0.6875, 0.5, 0.6875, 1.0, 0.6562, 1.0, 0.6562, 0.5, 0.6562, 0.5, 0.6562, 1.0, 0.625, 1.0, 0.625, 0.5, 0.625, 0.5, 0.625, 1.0, 0.5938, 1.0, 0.5938, 0.5, 0.5938, 0.5, 0.5938, 1.0, 0.5625, 1.0, 0.5625, 0.5, 0.5625, 0.5, 0.5625, 1.0, 0.5312, 1.0, 0.5312, 0.5, 0.5312, 0.5, 0.5312, 1.0, 0.5, 1.0, 0.5, 0.5, 0.5, 0.5, 0.5, 1.0, 0.4688, 1.0, 0.4688, 0.5, 0.4688, 0.5, 0.4688, 1.0, 0.4375, 1.0, 0.4375, 0.5, 0.4375, 0.5, 0.4375, 1.0, 0.4062, 1.0, 0.4062, 0.5, 0.4062, 0.5, 0.4062, 1.0, 0.375, 1.0, 0.375, 0.5, 0.375, 0.5, 0.375, 1.0, 0.3438, 1.0, 0.3438, 0.5, 0.3438, 0.5, 0.3438, 1.0, 0.3125, 1.0, 0.3125, 0.5, 0.3125, 0.5, 0.3125, 1.0, 0.2812, 1.0, 0.2812, 0.5, 0.2812, 0.5, 0.2812, 1.0, 0.25, 1.0, 0.25, 0.5, 0.25, 0.5, 0.25, 1.0, 0.2188, 1.0, 0.2188, 0.5, 0.2188, 0.5, 0.2188, 1.0, 0.1875, 1.0, 0.1875, 0.5, 0.1875, 0.5, 0.1875, 1.0, 0.1562, 1.0, 0.1562, 0.5, 0.1562, 0.5, 0.1562, 1.0, 0.125, 1.0, 0.125, 0.5, 0.125, 0.5, 0.125, 1.0, 0.09375, 1.0, 0.09375, 0.5, 0.09375, 0.5, 0.09375, 1.0, 0.0625, 1.0, 0.0625, 0.5, 0.2968, 0.4854, 0.25, 0.49, 0.2032, 0.4854, 0.1582, 0.4717, 0.1167, 0.4496, 0.08029, 0.4197, 0.05045, 0.3833, 0.02827, 0.3418, 0.01461, 0.2968, 0.01, 0.25, 0.01461, 0.2032, 0.02827, 0.1582, 0.05045, 0.1167, 0.08029, 0.08029, 0.1167, 0.05045, 0.1582, 0.02827, 0.2032, 0.01461, 0.25, 0.01, 0.2968, 0.01461, 0.3418, 0.02827, 0.3833, 0.05045, 0.4197, 0.08029, 0.4496, 0.1167, 0.4717, 0.1582, 0.4854, 0.2032, 0.49, 0.25, 0.4854, 0.2968, 0.4717, 0.3418, 0.4496, 0.3833, 0.4197, 0.4197, 0.3833, 0.4496, 0.3418, 0.4717, 0.0625, 0.5, 0.0625, 1.0, 0.03125, 1.0, 0.03125, 0.5, 0.03125, 0.5, 0.03125, 1.0, 0.0, 1.0, 0.0, 0.5, 0.75, 0.49, 0.7968, 0.4854, 0.8418, 0.4717, 0.8833, 0.4496, 0.9197, 0.4197, 0.9496, 0.3833, 0.9717, 0.3418, 0.9854, 0.2968, 0.99, 0.25, 0.9854, 0.2032, 0.9717, 0.1582, 0.9496, 0.1167, 0.9197, 0.08029, 0.8833, 0.05045, 0.8418, 0.02827, 0.7968, 0.01461, 0.75, 0.01, 0.7032, 0.01461, 0.6582, 0.02827, 0.6167, 0.05045, 0.5803, 0.08029, 0.5504, 0.1167, 0.5283, 0.1582, 0.5146, 0.2032, 0.51, 0.25, 0.5146, 0.2968, 0.5283, 0.3418, 0.5504, 0.3833, 0.5803, 0.4197, 0.6167, 0.4496, 0.6582, 0.4717, 0.7032, 0.4854, 1.0, 0.5, 1.0, 1.0, 0.9688, 1.0, 0.9688, 0.5, 0.9688, 0.5, 0.9688, 1.0, 0.9375, 1.0, 0.9375, 0.5, 0.9375, 0.5, 0.9375, 1.0, 0.9062, 1.0, 0.9062, 0.5, 0.9062, 0.5, 0.9062, 1.0, 0.875, 1.0, 0.875, 0.5, 0.875, 0.5, 0.875, 1.0, 0.8438, 1.0, 0.8438, 0.5, 0.8438, 0.5, 0.8438, 1.0, 0.8125, 1.0, 0.8125, 0.5, 0.8125, 0.5, 0.8125, 1.0, 0.7812, 1.0, 0.7812, 0.5, 0.7812, 0.5, 0.7812, 1.0, 0.75, 1.0, 0.75, 0.5, 0.75, 0.5, 0.75, 1.0, 0.7188, 1.0, 0.7188, 0.5, 0.7188, 0.5, 0.7188, 1.0, 0.6875, 1.0, 0.6875, 0.5, 0.6875, 0.5, 0.6875, 1.0, 0.6562, 1.0, 0.6562, 0.5, 0.6562, 0.5, 0.6562, 1.0, 0.625, 1.0, 0.625, 0.5, 0.625, 0.5, 0.625, 1.0, 0.5938, 1.0, 0.5938, 0.5, 0.5938, 0.5, 0.5938, 1.0, 0.5625, 1.0, 0.5625, 0.5, 0.5625, 0.5, 0.5625, 1.0, 0.5312, 1.0, 0.5312, 0.5, 0.5312, 0.5, 0.5312, 1.0, 0.5, 1.0, 0.5, 0.5, 0.5, 0.5, 0.5, 1.0, 0.4688, 1.0, 0.4688, 0.5, 0.4688, 0.5, 0.4688, 1.0, 0.4375, 1.0, 0.4375, 0.5, 0.4375, 0.5, 0.4375, 1.0, 0.4062, 1.0, 0.4062, 0.5, 0.4062, 0.5, 0.4062, 1.0, 0.375, 1.0, 0.375, 0.5, 0.375, 0.5, 0.375, 1.0, 0.3438, 1.0, 0.3438, 0.5, 0.3438, 0.5, 0.3438, 1.0, 0.3125, 1.0, 0.3125, 0.5, 0.3125, 0.5, 0.3125, 1.0, 0.2812, 1.0, 0.2812, 0.5, 0.2812, 0.5, 0.2812, 1.0, 0.25, 1.0, 0.25, 0.5, 0.25, 0.5, 0.25, 1.0, 0.2188, 1.0, 0.2188, 0.5, 0.2188, 0.5, 0.2188, 1.0, 0.1875, 1.0, 0.1875, 0.5, 0.1875, 0.5, 0.1875, 1.0, 0.1562, 1.0, 0.1562, 0.5, 0.1562, 0.5, 0.1562, 1.0, 0.125, 1.0, 0.125, 0.5, 0.125, 0.5, 0.125, 1.0, 0.09375, 1.0, 0.09375, 0.5, 0.09375, 0.5, 0.09375, 1.0, 0.0625, 1.0, 0.0625, 0.5, 0.2968, 0.4854, 0.25, 0.49, 0.2032, 0.4854, 0.1582, 0.4717, 0.1167, 0.4496, 0.08029, 0.4197, 0.05045, 0.3833, 0.02827, 0.3418, 0.01461, 0.2968, 0.01, 0.25, 0.01461, 0.2032, 0.02827, 0.1582, 0.05045, 0.1167, 0.08029, 0.08029, 0.1167, 0.05045, 0.1582, 0.02827, 0.2032, 0.01461, 0.25, 0.01, 0.2968, 0.01461, 0.3418, 0.02827, 0.3833, 0.05045, 0.4197, 0.08029, 0.4496, 0.1167, 0.4717, 0.1582, 0.4854, 0.2032, 0.49, 0.25, 0.4854, 0.2968, 0.4717, 0.3418, 0.4496, 0.3833, 0.4197, 0.4197, 0.3833, 0.4496, 0.3418, 0.4717, 0.0625, 0.5, 0.0625, 1.0, 0.03125, 1.0, 0.03125, 0.5, 0.03125, 0.5, 0.03125, 1.0, 0.0, 1.0, 0.0, 0.5, 0.75, 0.49, 0.7968, 0.4854, 0.8418, 0.4717, 0.8833, 0.4496, 0.9197, 0.4197, 0.9496, 0.3833, 0.9717, 0.3418, 0.9854, 0.2968, 0.99, 0.25, 0.9854, 0.2032, 0.9717, 0.1582, 0.9496, 0.1167, 0.9197, 0.08029, 0.8833, 0.05045, 0.8418, 0.02827, 0.7968, 0.01461, 0.75, 0.01, 0.7032, 0.01461, 0.6582, 0.02827, 0.6167, 0.05045, 0.5803, 0.08029, 0.5504, 0.1167, 0.5283, 0.1582, 0.5146, 0.2032, 0.51, 0.25, 0.5146, 0.2968, 0.5283, 0.3418, 0.5504, 0.3833, 0.5803, 0.4197, 0.6167, 0.4496, 0.6582, 0.4717, 0.7032, 0.4854, 1.0, 0.5, 1.0, 1.0, 0.9688, 1.0, 0.9688, 0.5, 0.9688, 0.5, 0.9688, 1.0, 0.9375, 1.0, 0.9375, 0.5, 0.9375, 0.5, 0.9375, 1.0, 0.9062, 1.0, 0.9062, 0.5, 0.9062, 0.5, 0.9062, 1.0, 0.875, 1.0, 0.875, 0.5, 0.875, 0.5, 0.875, 1.0, 0.8438, 1.0, 0.8438, 0.5, 0.8438, 0.5, 0.8438, 1.0, 0.8125, 1.0, 0.8125, 0.5, 0.8125, 0.5, 0.8125, 1.0, 0.7812, 1.0, 0.7812, 0.5, 0.7812, 0.5, 0.7812, 1.0, 0.75, 1.0, 0.75, 0.5, 0.75, 0.5, 0.75, 1.0, 0.7188, 1.0, 0.7188, 0.5, 0.7188, 0.5, 0.7188, 1.0, 0.6875, 1.0, 0.6875, 0.5, 0.6875, 0.5, 0.6875, 1.0, 0.6562, 1.0, 0.6562, 0.5, 0.6562, 0.5, 0.6562, 1.0, 0.625, 1.0, 0.625, 0.5, 0.625, 0.5, 0.625, 1.0, 0.5938, 1.0, 0.5938, 0.5, 0.5938, 0.5, 0.5938, 1.0, 0.5625, 1.0, 0.5625, 0.5, 0.5625, 0.5, 0.5625, 1.0, 0.5312, 1.0, 0.5312, 0.5, 0.5312, 0.5, 0.5312, 1.0, 0.5, 1.0, 0.5, 0.5, 0.5, 0.5, 0.5, 1.0, 0.4688, 1.0, 0.4688, 0.5, 0.4688, 0.5, 0.4688, 1.0, 0.4375, 1.0, 0.4375, 0.5, 0.4375, 0.5, 0.4375, 1.0, 0.4062, 1.0, 0.4062, 0.5, 0.4062, 0.5, 0.4062, 1.0, 0.375, 1.0, 0.375, 0.5, 0.375, 0.5, 0.375, 1.0, 0.3438, 1.0, 0.3438, 0.5, 0.3438, 0.5, 0.3438, 1.0, 0.3125, 1.0, 0.3125, 0.5, 0.3125, 0.5, 0.3125, 1.0, 0.2812, 1.0, 0.2812, 0.5, 0.2812, 0.5, 0.2812, 1.0, 0.25, 1.0, 0.25, 0.5, 0.25, 0.5, 0.25, 1.0, 0.2188, 1.0, 0.2188, 0.5, 0.2188, 0.5, 0.2188, 1.0, 0.1875, 1.0, 0.1875, 0.5, 0.1875, 0.5, 0.1875, 1.0, 0.1562, 1.0, 0.1562, 0.5, 0.1562, 0.5, 0.1562, 1.0, 0.125, 1.0, 0.125, 0.5, 0.125, 0.5, 0.125, 1.0, 0.09375, 1.0, 0.09375, 0.5, 0.09375, 0.5, 0.09375, 1.0, 0.0625, 1.0, 0.0625, 0.5, 0.2968, 0.4854, 0.25, 0.49, 0.2032, 0.4854, 0.1582, 0.4717, 0.1167, 0.4496, 0.08029, 0.4197, 0.05045, 0.3833, 0.02827, 0.3418, 0.01461, 0.2968, 0.01, 0.25, 0.01461, 0.2032, 0.02827, 0.1582, 0.05045, 0.1167, 0.08029, 0.08029, 0.1167, 0.05045, 0.1582, 0.02827, 0.2032, 0.01461, 0.25, 0.01, 0.2968, 0.01461, 0.3418, 0.02827, 0.3833, 0.05045, 0.4197, 0.08029, 0.4496, 0.1167, 0.4717, 0.1582, 0.4854, 0.2032, 0.49, 0.25, 0.4854, 0.2968, 0.4717, 0.3418, 0.4496, 0.3833, 0.4197, 0.4197, 0.3833, 0.4496, 0.3418, 0.4717, 0.0625, 0.5, 0.0625, 1.0, 0.03125, 1.0, 0.03125, 0.5, 0.03125, 0.5, 0.03125, 1.0, 0.0, 1.0, 0.0, 0.5, 0.75, 0.49, 0.7968, 0.4854, 0.8418, 0.4717, 0.8833, 0.4496, 0.9197, 0.4197, 0.9496, 0.3833, 0.9717, 0.3418, 0.9854, 0.2968, 0.99, 0.25, 0.9854, 0.2032, 0.9717, 0.1582, 0.9496, 0.1167, 0.9197, 0.08029, 0.8833, 0.05045, 0.8418, 0.02827, 0.7968, 0.01461, 0.75, 0.01, 0.7032, 0.01461, 0.6582, 0.02827, 0.6167, 0.05045, 0.5803, 0.08029, 0.5504, 0.1167, 0.5283, 0.1582, 0.5146, 0.2032, 0.51, 0.25, 0.5146, 0.2968, 0.5283, 0.3418, 0.5504, 0.3833, 0.5803, 0.4197, 0.6167, 0.4496, 0.6582, 0.4717, 0.7032, 0.4854, 1.0, 0.5, 1.0, 1.0, 0.9688, 1.0, 0.9688, 0.5, 0.9688, 0.5, 0.9688, 1.0, 0.9375, 1.0, 0.9375, 0.5, 0.9375, 0.5, 0.9375, 1.0, 0.9062, 1.0, 0.9062, 0.5, 0.9062, 0.5, 0.9062, 1.0, 0.875, 1.0, 0.875, 0.5, 0.875, 0.5, 0.875, 1.0, 0.8438, 1.0, 0.8438, 0.5, 0.8438, 0.5, 0.8438, 1.0, 0.8125, 1.0, 0.8125, 0.5, 0.8125, 0.5, 0.8125, 1.0, 0.7812, 1.0, 0.7812, 0.5, 0.7812, 0.5, 0.7812, 1.0, 0.75, 1.0, 0.75, 0.5, 0.75, 0.5, 0.75, 1.0, 0.7188, 1.0, 0.7188, 0.5, 0.7188, 0.5, 0.7188, 1.0, 0.6875, 1.0, 0.6875, 0.5, 0.6875, 0.5, 0.6875, 1.0, 0.6562, 1.0, 0.6562, 0.5, 0.6562, 0.5, 0.6562, 1.0, 0.625, 1.0, 0.625, 0.5, 0.625, 0.5, 0.625, 1.0, 0.5938, 1.0, 0.5938, 0.5, 0.5938, 0.5, 0.5938, 1.0, 0.5625, 1.0, 0.5625, 0.5, 0.5625, 0.5, 0.5625, 1.0, 0.5312, 1.0, 0.5312, 0.5, 0.5312, 0.5, 0.5312, 1.0, 0.5, 1.0, 0.5, 0.5, 0.5, 0.5, 0.5, 1.0, 0.4688, 1.0, 0.4688, 0.5, 0.4688, 0.5, 0.4688, 1.0, 0.4375, 1.0, 0.4375, 0.5, 0.4375, 0.5, 0.4375, 1.0, 0.4062, 1.0, 0.4062, 0.5, 0.4062, 0.5, 0.4062, 1.0, 0.375, 1.0, 0.375, 0.5, 0.375, 0.5, 0.375, 1.0, 0.3438, 1.0, 0.3438, 0.5, 0.3438, 0.5, 0.3438, 1.0, 0.3125, 1.0, 0.3125, 0.5, 0.3125, 0.5, 0.3125, 1.0, 0.2812, 1.0, 0.2812, 0.5, 0.2812, 0.5, 0.2812, 1.0, 0.25, 1.0, 0.25, 0.5, 0.25, 0.5, 0.25, 1.0, 0.2188, 1.0, 0.2188, 0.5, 0.2188, 0.5, 0.2188, 1.0, 0.1875, 1.0, 0.1875, 0.5, 0.1875, 0.5, 0.1875, 1.0, 0.1562, 1.0, 0.1562, 0.5, 0.1562, 0.5, 0.1562, 1.0, 0.125, 1.0, 0.125, 0.5, 0.125, 0.5, 0.125, 1.0, 0.09375, 1.0, 0.09375, 0.5, 0.09375, 0.5, 0.09375, 1.0, 0.0625, 1.0, 0.0625, 0.5, 0.2968, 0.4854, 0.25, 0.49, 0.2032, 0.4854, 0.1582, 0.4717, 0.1167, 0.4496, 0.08029, 0.4197, 0.05045, 0.3833, 0.02827, 0.3418, 0.01461, 0.2968, 0.01, 0.25, 0.01461, 0.2032, 0.02827, 0.1582, 0.05045, 0.1167, 0.08029, 0.08029, 0.1167, 0.05045, 0.1582, 0.02827, 0.2032, 0.01461, 0.25, 0.01, 0.2968, 0.01461, 0.3418, 0.02827, 0.3833, 0.05045, 0.4197, 0.08029, 0.4496, 0.1167, 0.4717, 0.1582, 0.4854, 0.2032, 0.49, 0.25, 0.4854, 0.2968, 0.4717, 0.3418, 0.4496, 0.3833, 0.4197, 0.4197, 0.3833, 0.4496, 0.3418, 0.4717, 0.0625, 0.5, 0.0625, 1.0, 0.03125, 1.0, 0.03125, 0.5, 0.03125, 0.5, 0.03125, 1.0, 0.0, 1.0, 0.0, 0.5, 0.75, 0.49, 0.7968, 0.4854, 0.8418, 0.4717, 0.8833, 0.4496, 0.9197, 0.4197, 0.9496, 0.3833, 0.9717, 0.3418, 0.9854, 0.2968, 0.99, 0.25, 0.9854, 0.2032, 0.9717, 0.1582, 0.9496, 0.1167, 0.9197, 0.08029, 0.8833, 0.05045, 0.8418, 0.02827, 0.7968, 0.01461, 0.75, 0.01, 0.7032, 0.01461, 0.6582, 0.02827, 0.6167, 0.05045, 0.5803, 0.08029, 0.5504, 0.1167, 0.5283, 0.1582, 0.5146, 0.2032, 0.51, 0.25, 0.5146, 0.2968, 0.5283, 0.3418, 0.5504, 0.3833, 0.5803, 0.4197, 0.6167, 0.4496, 0.6582, 0.4717, 0.7032, 0.4854])
me_cylinder.materials.append(mat_material_006)
me_cylinder.update()
me_cube_012 = bpy.data.meshes.new('Cube.012')
me_cube_012.from_pydata([(-0.375, -0.375, 1.125), (-0.375, -0.375, 1.875), (-0.375, 0.375, 1.125), (-0.375, 0.375, 1.875), (0.375, -0.375, 1.125), (0.375, -0.375, 1.875), (0.375, 0.375, 1.125), (0.375, 0.375, 1.875), (-0.375, -0.375, -1.875), (-0.375, -0.375, -1.125), (-0.375, 0.375, -1.875), (-0.375, 0.375, -1.125), (0.375, -0.375, -1.875), (0.375, -0.375, -1.125), (0.375, 0.375, -1.875), (0.375, 0.375, -1.125)], [], [(0, 1, 3, 2), (2, 3, 7, 6), (6, 7, 5, 4), (4, 5, 1, 0), (2, 6, 4, 0), (7, 3, 1, 5), (8, 9, 11, 10), (10, 11, 15, 14), (14, 15, 13, 12), (12, 13, 9, 8), (10, 14, 12, 8), (15, 11, 9, 13)])
_uv = me_cube_012.uv_layers.new(name='UVMap')
_uv.uv.foreach_set('vector', [0.375, 0.0, 0.625, 0.0, 0.625, 0.25, 0.375, 0.25, 0.375, 0.25, 0.625, 0.25, 0.625, 0.5, 0.375, 0.5, 0.375, 0.5, 0.625, 0.5, 0.625, 0.75, 0.375, 0.75, 0.375, 0.75, 0.625, 0.75, 0.625, 1.0, 0.375, 1.0, 0.125, 0.5, 0.375, 0.5, 0.375, 0.75, 0.125, 0.75, 0.625, 0.5, 0.875, 0.5, 0.875, 0.75, 0.625, 0.75, 0.375, 0.0, 0.625, 0.0, 0.625, 0.25, 0.375, 0.25, 0.375, 0.25, 0.625, 0.25, 0.625, 0.5, 0.375, 0.5, 0.375, 0.5, 0.625, 0.5, 0.625, 0.75, 0.375, 0.75, 0.375, 0.75, 0.625, 0.75, 0.625, 1.0, 0.375, 1.0, 0.125, 0.5, 0.375, 0.5, 0.375, 0.75, 0.125, 0.75, 0.625, 0.5, 0.875, 0.5, 0.875, 0.75, 0.625, 0.75])
me_cube_012.materials.append(mat_material_003)
me_cube_012.update()

# ---- curves / text
cu_beziercurve_003 = bpy.data.curves.new('BezierCurve.003', 'CURVE')
cu_beziercurve_003.dimensions = '3D'
_sp = cu_beziercurve_003.splines.new('BEZIER'); _sp.bezier_points.add(1)
_sp.bezier_points.foreach_set('co', [-0.0003582, 0.3, 0.1497, -0.0003582, 0.3, -0.1503])
_sp.bezier_points.foreach_set('handle_left', [-0.05628, 0.3, 0.09797, 0.1996, 0.3, -0.1503])
_sp.bezier_points.foreach_set('handle_right', [0.05771, 0.3, 0.2034, -0.2004, 0.3, -0.1503])
for _p, _l, _r in zip(_sp.bezier_points, ['ALIGNED', 'ALIGNED'], ['ALIGNED', 'ALIGNED']): _p.handle_left_type = _l; _p.handle_right_type = _r
_sp.order_u = 0
_sp.order_v = 0
_sp = cu_beziercurve_003.splines.new('BEZIER'); _sp.bezier_points.add(1)
_sp.bezier_points.foreach_set('co', [-0.0003582, 2.98e-08, 0.1497, -0.0003582, 2.98e-08, -0.1503])
_sp.bezier_points.foreach_set('handle_left', [-0.05628, -2.682e-07, 0.09797, 0.1996, 2.98e-08, -0.1503])
_sp.bezier_points.foreach_set('handle_right', [0.05771, 3.278e-07, 0.2034, -0.2004, 2.98e-08, -0.1503])
for _p, _l, _r in zip(_sp.bezier_points, ['ALIGNED', 'ALIGNED'], ['ALIGNED', 'ALIGNED']): _p.handle_left_type = _l; _p.handle_right_type = _r
_sp.order_u = 0
_sp.order_v = 0
_sp = cu_beziercurve_003.splines.new('BEZIER'); _sp.bezier_points.add(1)
_sp.bezier_points.foreach_set('co', [-0.0003582, 0.1, 0.1497, -0.0003582, 0.1, -0.1503])
_sp.bezier_points.foreach_set('handle_left', [-0.05628, 0.1, 0.09797, 0.1996, 0.1, -0.1503])
_sp.bezier_points.foreach_set('handle_right', [0.05771, 0.1, 0.2034, -0.2004, 0.1, -0.1503])
for _p, _l, _r in zip(_sp.bezier_points, ['ALIGNED', 'ALIGNED'], ['ALIGNED', 'ALIGNED']): _p.handle_left_type = _l; _p.handle_right_type = _r
_sp.order_u = 0
_sp.order_v = 0
_sp = cu_beziercurve_003.splines.new('BEZIER'); _sp.bezier_points.add(1)
_sp.bezier_points.foreach_set('co', [-0.0003582, 0.2, 0.1497, -0.0003582, 0.2, -0.1503])
_sp.bezier_points.foreach_set('handle_left', [-0.05628, 0.2, 0.09797, 0.1996, 0.2, -0.1503])
_sp.bezier_points.foreach_set('handle_right', [0.05771, 0.2, 0.2034, -0.2004, 0.2, -0.1503])
for _p, _l, _r in zip(_sp.bezier_points, ['ALIGNED', 'ALIGNED'], ['ALIGNED', 'ALIGNED']): _p.handle_left_type = _l; _p.handle_right_type = _r
_sp.order_u = 0
_sp.order_v = 0
_sp = cu_beziercurve_003.splines.new('BEZIER'); _sp.bezier_points.add(1)
_sp.bezier_points.foreach_set('co', [-0.0003582, -0.1, 0.1497, -0.0003582, -0.1, -0.1503])
_sp.bezier_points.foreach_set('handle_left', [-0.05628, -0.1, 0.09797, 0.1996, -0.1, -0.1503])
_sp.bezier_points.foreach_set('handle_right', [0.05771, -0.1, 0.2034, -0.2004, -0.1, -0.1503])
for _p, _l, _r in zip(_sp.bezier_points, ['ALIGNED', 'ALIGNED'], ['ALIGNED', 'ALIGNED']): _p.handle_left_type = _l; _p.handle_right_type = _r
_sp.order_u = 0
_sp.order_v = 0
_sp = cu_beziercurve_003.splines.new('BEZIER'); _sp.bezier_points.add(1)
_sp.bezier_points.foreach_set('co', [-0.0003582, -0.2, 0.1497, -0.0003582, -0.2, -0.1503])
_sp.bezier_points.foreach_set('handle_left', [-0.05628, -0.2, 0.09797, 0.1996, -0.2, -0.1503])
_sp.bezier_points.foreach_set('handle_right', [0.05771, -0.2, 0.2034, -0.2004, -0.2, -0.1503])
for _p, _l, _r in zip(_sp.bezier_points, ['ALIGNED', 'ALIGNED'], ['ALIGNED', 'ALIGNED']): _p.handle_left_type = _l; _p.handle_right_type = _r
_sp.order_u = 0
_sp.order_v = 0
_sp = cu_beziercurve_003.splines.new('BEZIER'); _sp.bezier_points.add(1)
_sp.bezier_points.foreach_set('co', [-0.0003582, -0.3, 0.1497, -0.0003582, -0.3, -0.1503])
_sp.bezier_points.foreach_set('handle_left', [-0.05628, -0.3, 0.09797, 0.1996, -0.3, -0.1503])
_sp.bezier_points.foreach_set('handle_right', [0.05771, -0.3, 0.2034, -0.2004, -0.3, -0.1503])
for _p, _l, _r in zip(_sp.bezier_points, ['ALIGNED', 'ALIGNED'], ['ALIGNED', 'ALIGNED']): _p.handle_left_type = _l; _p.handle_right_type = _r
_sp.order_u = 0
_sp.order_v = 0
cu_beziercurve_003.materials.append(mat_material_004)
cu_beziercurve_003.use_path = True
cu_beziercurve_003.bevel_depth = 0.01
cu_beziercurve_003.fill_mode = 'FULL'

# ---- objects
ob_cube = bpy.data.objects.new('Cube', me_cube_002)
ob_cube_001 = bpy.data.objects.new('Cube.001', me_cube_003)
ob_cube_003 = bpy.data.objects.new('Cube.003', me_cube_005)
ob_cylinder = bpy.data.objects.new('Cylinder', me_cylinder)
ob_cube_010 = bpy.data.objects.new('Cube.010', me_cube_012)
ob_beziercurve_003 = bpy.data.objects.new('BezierCurve.003', cu_beziercurve_003)

# ---- transforms, parenting, visibility, modifiers, constraints
ob_cube.location = (0.0, 0.0, 0.0)
ob_cube_001.location = (0.5, 0.0, 0.2)
ob_cube_003.location = (0.5, -0.005, -0.25)
ob_cylinder.location = (0.5, -0.005, -0.14)
ob_cube_010.location = (0.5, 0.0, 0.2)
ob_cube_010.scale = (0.09, 0.92, 0.1)
ob_beziercurve_003.location = (0.5057, 0.0, 0.1981)

# ---- collection membership
col_collection.objects.link(ob_cube)
col_collection.objects.link(ob_cube_001)
col_collection.objects.link(ob_cube_003)
col_collection.objects.link(ob_cylinder)
col_collection.objects.link(ob_cube_010)
col_collection.objects.link(ob_beziercurve_003)

# ---- scene / render settings (as saved in the file)
scene.frame_start = 1; scene.frame_end = 250; scene.frame_set(1)
scene.render.engine = 'BLENDER_EEVEE_NEXT'
scene.cycles.sampling_pattern = 'TABULATED_SOBOL'
bpy.context.view_layer.update()

# ---- added for rendering (the .blend has no active camera and no usable light): camera, sun
cam_auto = bpy.data.cameras.new('AutoCamera')
cam_auto.lens = 50.0
cam_auto.sensor_width = 36.0
cam_auto.clip_end = 1000.0
ob_auto_camera = bpy.data.objects.new('AutoCamera', cam_auto)
scene.collection.objects.link(ob_auto_camera)
ob_auto_camera.location = (4.2118, -4.45096, 3.16503)
ob_auto_camera.rotation_euler = (1.09748, -7.21219e-08, 0.694738)
scene.camera = ob_auto_camera
light_auto_sun = bpy.data.lights.new('AutoSun', 'SUN')
light_auto_sun.energy = 3.0
light_auto_sun.angle = 0.0523599
ob_auto_sun = bpy.data.objects.new('AutoSun', light_auto_sun)
scene.collection.objects.link(ob_auto_sun)
ob_auto_sun.rotation_euler = (0.872665, 0.174533, 0.523599)
bpy.context.view_layer.update()

